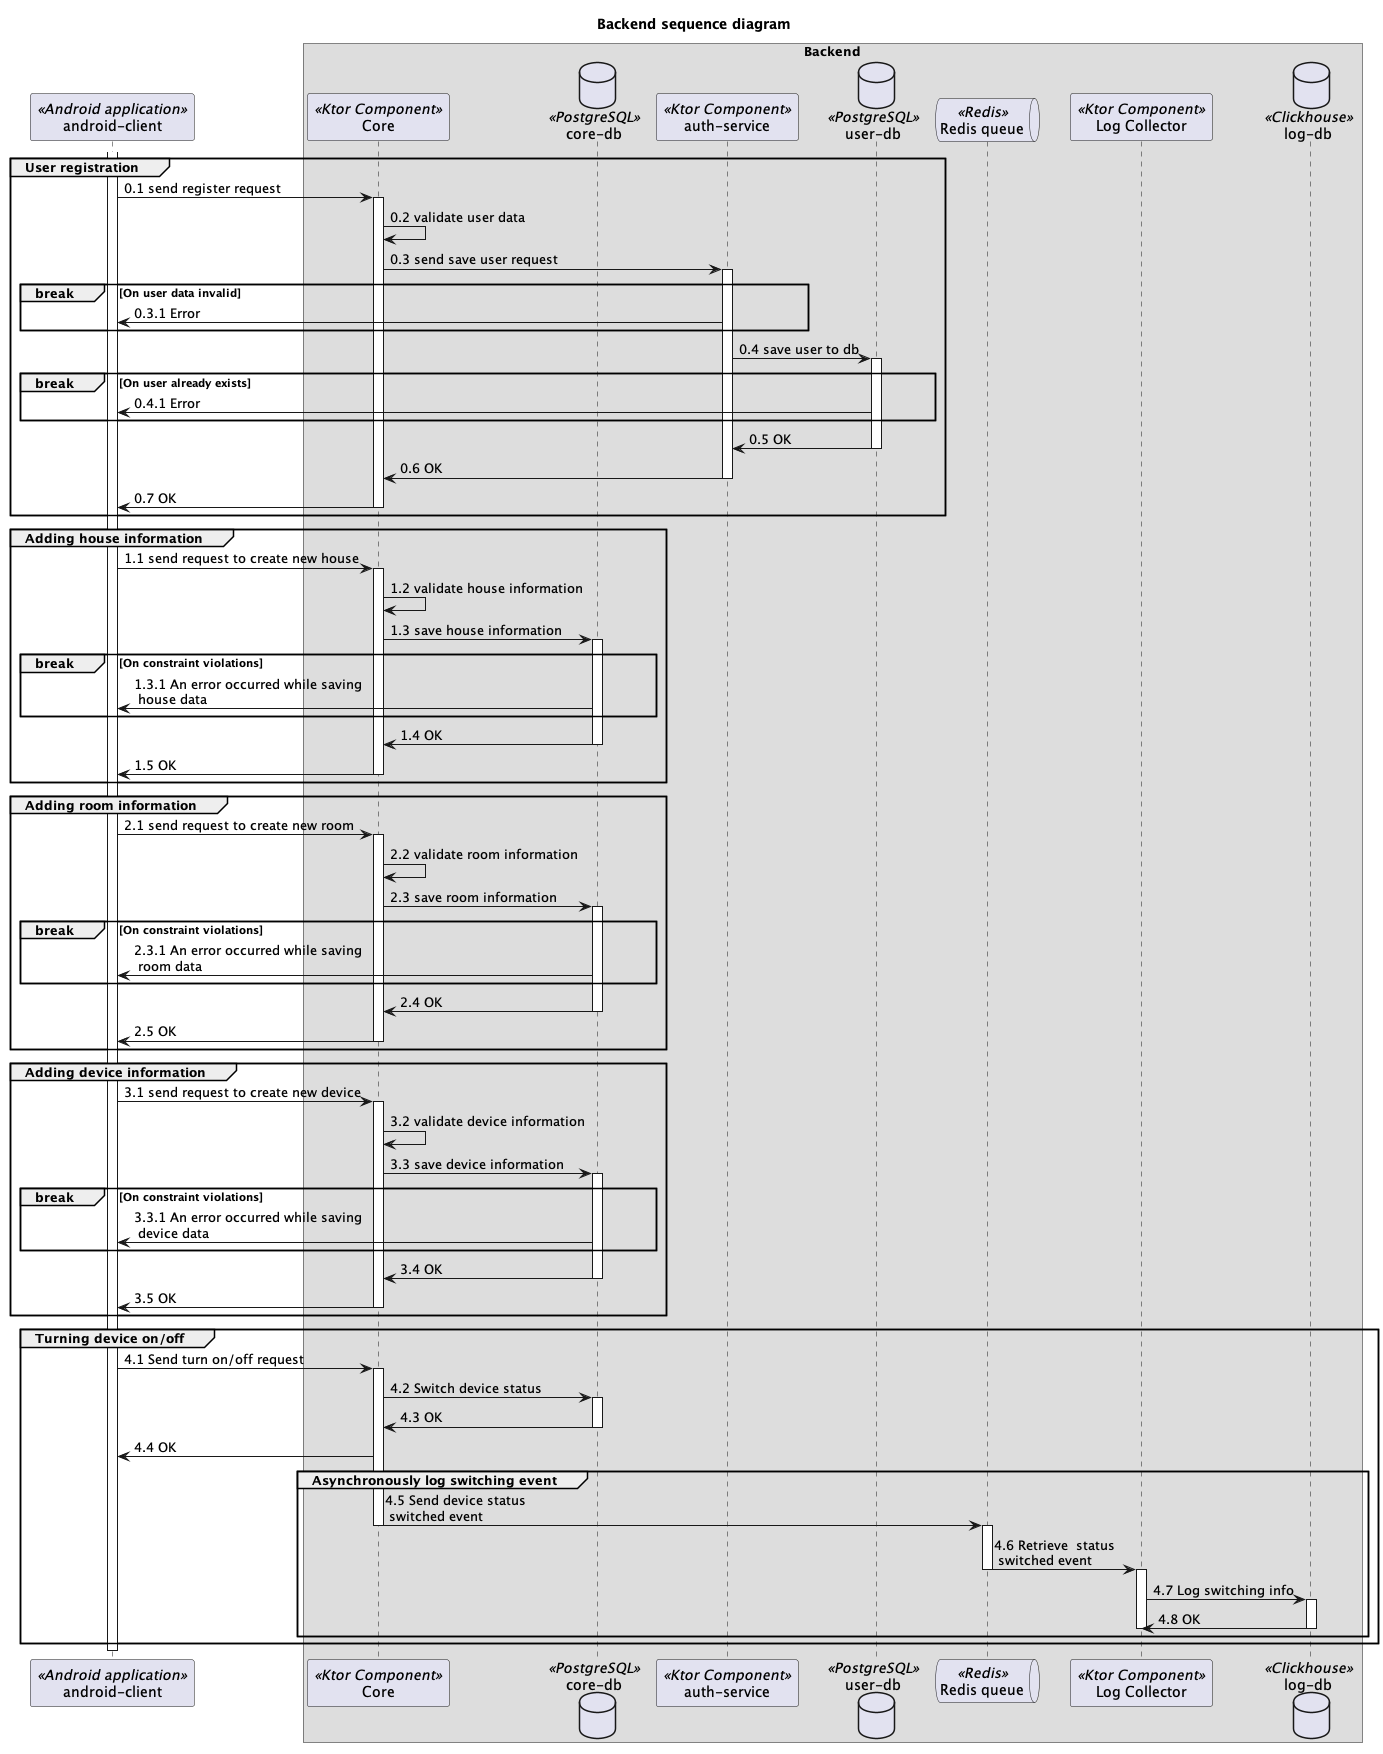

The diagram above was rendered by PlantUML. Its source (embedded in the PNG):
@startuml
title "Backend sequence diagram"

participant "android-client" as client <<Android application>>

box "Backend"
participant "Core" as core <<Ktor Component>>
database "core-db" as coreDb <<PostgreSQL>>
participant "auth-service" as authService <<Ktor Component>>
database "user-db" as userDb <<PostgreSQL>>
queue "Redis queue" as redisQueue <<Redis>>
participant "Log Collector" as logCollector <<Ktor Component>>
database "log-db" as logDb <<Clickhouse>>
end box


group User registration
activate client
client -> core : 0.1 send register request
activate core
core -> core : 0.2 validate user data
core -> authService : 0.3 send save user request
activate authService
break On user data invalid
authService -> client : 0.3.1 Error
end break
authService -> userDb : 0.4 save user to db
activate userDb
break On user already exists
userDb -> client: 0.4.1 Error
end break
userDb -> authService: 0.5 OK
deactivate userDb
authService -> core : 0.6 OK
deactivate authService
core -> client : 0.7 OK
deactivate core
end group


group Adding house information
client -> core : 1.1 send request to create new house
activate core
core -> core : 1.2 validate house information
core -> coreDb : 1.3 save house information
activate coreDb
break On constraint violations
coreDb -> client : 1.3.1 An error occurred while saving \n house data
end break
coreDb -> core : 1.4 OK
deactivate coreDb
core -> client : 1.5 OK
deactivate core

end group


group Adding room information
client -> core : 2.1 send request to create new room
activate core
core -> core : 2.2 validate room information
core -> coreDb : 2.3 save room information
activate coreDb
break On constraint violations
coreDb -> client : 2.3.1 An error occurred while saving \n room data
end break
coreDb -> core : 2.4 OK
deactivate coreDb
core -> client : 2.5 OK
deactivate core

end group


group Adding device information
client -> core : 3.1 send request to create new device
activate core
core -> core : 3.2 validate device information
core -> coreDb : 3.3 save device information
activate coreDb
break On constraint violations
coreDb -> client : 3.3.1 An error occurred while saving \n device data
end break
coreDb -> core : 3.4 OK
deactivate coreDb
core -> client : 3.5 OK
deactivate core
end group

group Turning device on/off
client -> core : 4.1 Send turn on/off request
activate core
core -> coreDb : 4.2 Switch device status
activate coreDb
coreDb -> core : 4.3 OK
deactivate coreDb
core -> client : 4.4 OK
group Asynchronously log switching event
core -> redisQueue : 4.5 Send device status \n switched event
deactivate core
activate redisQueue
redisQueue -> logCollector : 4.6 Retrieve  status \n switched event
deactivate redisQueue
activate logCollector
logCollector -> logDb : 4.7 Log switching info
activate logDb
logDb -> logCollector : 4.8 OK
deactivate logCollector
deactivate logDb
deactivate redisQueue
end group
end group

deactivate client
@enduml